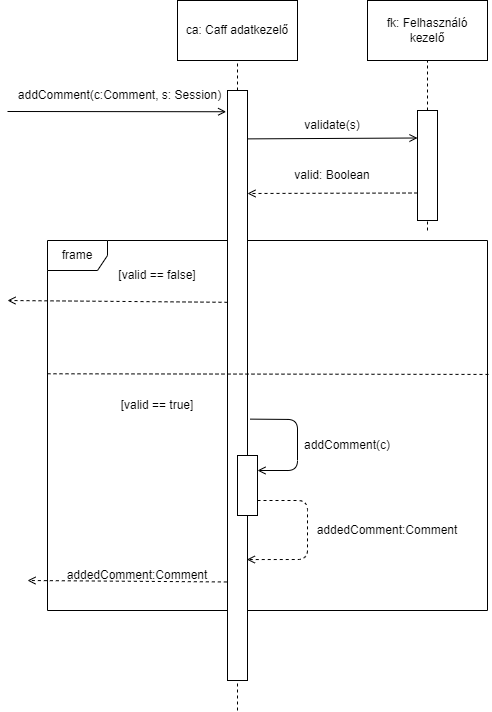

The diagram above was exported from draw.io. Its source (the exported page's mxGraphModel, read from the mxfile embedded in the PNG):
<mxGraphModel dx="706" dy="574" grid="1" gridSize="10" guides="1" tooltips="1" connect="1" arrows="1" fold="1" page="1" pageScale="1" pageWidth="827" pageHeight="1169" background="#ffffff" math="0" shadow="0">
  <root>
    <mxCell id="0" />
    <mxCell id="1" parent="0" />
    <mxCell id="55" value="frame" style="shape=umlFrame;whiteSpace=wrap;html=1;" parent="1" vertex="1">
      <mxGeometry x="60" y="340" width="440" height="370" as="geometry" />
    </mxCell>
    <mxCell id="23" value="" style="rounded=0;whiteSpace=wrap;html=1;" parent="1" vertex="1">
      <mxGeometry x="380" y="100" width="120" height="60" as="geometry" />
    </mxCell>
    <mxCell id="24" value="fk: Felhasználó kezelő" style="text;html=1;strokeColor=none;fillColor=none;align=center;verticalAlign=middle;whiteSpace=wrap;rounded=0;" parent="1" vertex="1">
      <mxGeometry x="385" y="115" width="110" height="30" as="geometry" />
    </mxCell>
    <mxCell id="25" value="" style="rounded=0;whiteSpace=wrap;html=1;" parent="1" vertex="1">
      <mxGeometry x="190" y="100" width="120" height="60" as="geometry" />
    </mxCell>
    <mxCell id="26" value="ca: Caff adatkezelő" style="text;html=1;strokeColor=none;fillColor=none;align=center;verticalAlign=middle;whiteSpace=wrap;rounded=0;" parent="1" vertex="1">
      <mxGeometry x="195" y="115" width="110" height="30" as="geometry" />
    </mxCell>
    <mxCell id="27" value="" style="endArrow=none;dashed=1;html=1;entryX=0.5;entryY=1;entryDx=0;entryDy=0;" parent="1" target="23" edge="1">
      <mxGeometry width="50" height="50" relative="1" as="geometry">
        <mxPoint x="440" y="330" as="sourcePoint" />
        <mxPoint x="560" y="140" as="targetPoint" />
      </mxGeometry>
    </mxCell>
    <mxCell id="28" value="" style="endArrow=none;dashed=1;html=1;entryX=0.5;entryY=1;entryDx=0;entryDy=0;startArrow=none;" parent="1" source="31" target="25" edge="1">
      <mxGeometry width="50" height="50" relative="1" as="geometry">
        <mxPoint x="250" y="600.6667073567709" as="sourcePoint" />
        <mxPoint x="160" y="260" as="targetPoint" />
      </mxGeometry>
    </mxCell>
    <mxCell id="29" value="" style="endArrow=open;html=1;entryX=-0.067;entryY=0.036;entryDx=0;entryDy=0;entryPerimeter=0;endFill=0;" parent="1" target="31" edge="1">
      <mxGeometry width="50" height="50" relative="1" as="geometry">
        <mxPoint x="20" y="211" as="sourcePoint" />
        <mxPoint x="120" y="200" as="targetPoint" />
      </mxGeometry>
    </mxCell>
    <mxCell id="30" value="addComment(c:Comment, s: Session)" style="text;html=1;strokeColor=none;fillColor=none;align=center;verticalAlign=middle;whiteSpace=wrap;rounded=0;" parent="1" vertex="1">
      <mxGeometry x="25" y="180" width="215" height="30" as="geometry" />
    </mxCell>
    <mxCell id="31" value="" style="rounded=0;whiteSpace=wrap;html=1;" parent="1" vertex="1">
      <mxGeometry x="240" y="190" width="20" height="590" as="geometry" />
    </mxCell>
    <mxCell id="32" value="" style="endArrow=none;dashed=1;html=1;entryX=0.5;entryY=1;entryDx=0;entryDy=0;" parent="1" target="31" edge="1">
      <mxGeometry width="50" height="50" relative="1" as="geometry">
        <mxPoint x="250" y="810" as="sourcePoint" />
        <mxPoint x="250" y="160" as="targetPoint" />
      </mxGeometry>
    </mxCell>
    <mxCell id="33" value="" style="endArrow=open;html=1;exitX=1;exitY=0.082;exitDx=0;exitDy=0;exitPerimeter=0;entryX=0;entryY=0.25;entryDx=0;entryDy=0;endFill=0;" parent="1" source="31" target="34" edge="1">
      <mxGeometry width="50" height="50" relative="1" as="geometry">
        <mxPoint x="320" y="310" as="sourcePoint" />
        <mxPoint x="440" y="230" as="targetPoint" />
      </mxGeometry>
    </mxCell>
    <mxCell id="34" value="" style="rounded=0;whiteSpace=wrap;html=1;" parent="1" vertex="1">
      <mxGeometry x="430" y="210" width="20" height="110" as="geometry" />
    </mxCell>
    <mxCell id="35" value="validate(s)" style="text;html=1;strokeColor=none;fillColor=none;align=center;verticalAlign=middle;whiteSpace=wrap;rounded=0;" parent="1" vertex="1">
      <mxGeometry x="290" y="210" width="110" height="30" as="geometry" />
    </mxCell>
    <mxCell id="36" value="" style="endArrow=open;html=1;exitX=0;exitY=0.75;exitDx=0;exitDy=0;dashed=1;endFill=0;" parent="1" source="34" edge="1">
      <mxGeometry width="50" height="50" relative="1" as="geometry">
        <mxPoint x="370" y="300" as="sourcePoint" />
        <mxPoint x="260" y="293" as="targetPoint" />
      </mxGeometry>
    </mxCell>
    <mxCell id="37" value="valid: Boolean" style="text;html=1;strokeColor=none;fillColor=none;align=center;verticalAlign=middle;whiteSpace=wrap;rounded=0;" parent="1" vertex="1">
      <mxGeometry x="300" y="260" width="90" height="30" as="geometry" />
    </mxCell>
    <mxCell id="42" value="" style="endArrow=none;html=1;exitX=-0.004;exitY=0.479;exitDx=0;exitDy=0;exitPerimeter=0;entryX=1.006;entryY=0.362;entryDx=0;entryDy=0;entryPerimeter=0;dashed=1;" parent="1" edge="1" target="55">
      <mxGeometry width="50" height="50" relative="1" as="geometry">
        <mxPoint x="60.00000000000003" y="473.27999999999986" as="sourcePoint" />
        <mxPoint x="511.23" y="473.27999999999986" as="targetPoint" />
      </mxGeometry>
    </mxCell>
    <mxCell id="43" value="[valid == false]" style="text;html=1;strokeColor=none;fillColor=none;align=center;verticalAlign=middle;whiteSpace=wrap;rounded=0;" parent="1" vertex="1">
      <mxGeometry x="130" y="360" width="80" height="30" as="geometry" />
    </mxCell>
    <mxCell id="44" value="[valid == true]" style="text;html=1;strokeColor=none;fillColor=none;align=center;verticalAlign=middle;whiteSpace=wrap;rounded=0;" parent="1" vertex="1">
      <mxGeometry x="130" y="490" width="80" height="30" as="geometry" />
    </mxCell>
    <mxCell id="47" value="" style="endArrow=open;html=1;dashed=1;endFill=0;exitX=0;exitY=0.359;exitDx=0;exitDy=0;exitPerimeter=0;" parent="1" source="31" edge="1">
      <mxGeometry width="50" height="50" relative="1" as="geometry">
        <mxPoint x="230" y="400" as="sourcePoint" />
        <mxPoint x="20" y="400" as="targetPoint" />
      </mxGeometry>
    </mxCell>
    <mxCell id="48" value="" style="endArrow=open;html=1;exitX=1.133;exitY=0.557;exitDx=0;exitDy=0;exitPerimeter=0;entryX=1;entryY=0.25;entryDx=0;entryDy=0;endFill=0;" parent="1" source="31" target="49" edge="1">
      <mxGeometry width="50" height="50" relative="1" as="geometry">
        <mxPoint x="270" y="540" as="sourcePoint" />
        <mxPoint x="320" y="490" as="targetPoint" />
        <Array as="points">
          <mxPoint x="310" y="519" />
          <mxPoint x="310" y="570" />
        </Array>
      </mxGeometry>
    </mxCell>
    <mxCell id="49" value="" style="rounded=0;whiteSpace=wrap;html=1;" parent="1" vertex="1">
      <mxGeometry x="250" y="555" width="20" height="60" as="geometry" />
    </mxCell>
    <mxCell id="50" value="addComment(c)" style="text;html=1;strokeColor=none;fillColor=none;align=center;verticalAlign=middle;whiteSpace=wrap;rounded=0;" parent="1" vertex="1">
      <mxGeometry x="330" y="530" width="60" height="30" as="geometry" />
    </mxCell>
    <mxCell id="51" value="" style="endArrow=open;html=1;exitX=1;exitY=0.75;exitDx=0;exitDy=0;entryX=0.967;entryY=0.795;entryDx=0;entryDy=0;entryPerimeter=0;dashed=1;endFill=0;" parent="1" source="49" target="31" edge="1">
      <mxGeometry width="50" height="50" relative="1" as="geometry">
        <mxPoint x="270" y="620" as="sourcePoint" />
        <mxPoint x="320" y="570" as="targetPoint" />
        <Array as="points">
          <mxPoint x="320" y="600" />
          <mxPoint x="320" y="659" />
        </Array>
      </mxGeometry>
    </mxCell>
    <mxCell id="52" value="" style="endArrow=open;html=1;dashed=1;exitX=-0.033;exitY=0.833;exitDx=0;exitDy=0;exitPerimeter=0;endFill=0;" parent="1" source="31" edge="1">
      <mxGeometry width="50" height="50" relative="1" as="geometry">
        <mxPoint x="107.5" y="730" as="sourcePoint" />
        <mxPoint x="40" y="680" as="targetPoint" />
      </mxGeometry>
    </mxCell>
    <mxCell id="53" value="addedComment:Comment" style="text;html=1;strokeColor=none;fillColor=none;align=center;verticalAlign=middle;whiteSpace=wrap;rounded=0;" parent="1" vertex="1">
      <mxGeometry x="370" y="615" width="60" height="30" as="geometry" />
    </mxCell>
    <mxCell id="54" value="addedComment:Comment" style="text;html=1;strokeColor=none;fillColor=none;align=center;verticalAlign=middle;whiteSpace=wrap;rounded=0;" parent="1" vertex="1">
      <mxGeometry x="120" y="660" width="60" height="30" as="geometry" />
    </mxCell>
  </root>
</mxGraphModel>